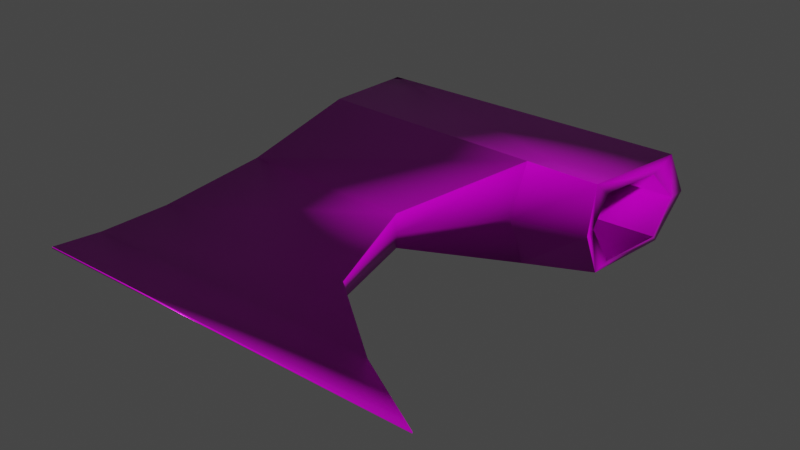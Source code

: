 # Source: hachacompleta.blend  (saved by Blender 2.83.19; exported with 4.5.12 LTS)
import bpy
from mathutils import Matrix  # noqa: F401  (used for matrix-valued properties, if any)

bpy.ops.wm.read_factory_settings(use_empty=True)
scene = bpy.context.scene
scene.name = 'Scene'

# ---- collections
col_collection = bpy.data.collections.new('Collection'); scene.collection.children.link(col_collection)

# ---- images (referenced by path relative to the original .blend; pixels are not part of the script)
import os
ASSET_DIR = os.environ.get("B2B_ASSET_DIR", "")  # directory of the original .blend (textures are referenced by path, not embedded)
HERE = os.path.dirname(os.path.abspath(__file__))  # packed textures are extracted next to this script under _unpacked/

def load_image(name, relpath, width, height, colorspace="sRGB"):
    """Load a texture the original file referenced (path relative to the .blend, or extracted next to this script)."""
    p = next((c for c in (os.path.join(HERE, relpath), os.path.join(ASSET_DIR, relpath)) if relpath and os.path.exists(c)), "")
    if p:
        img = bpy.data.images.load(p, check_existing=True)
        img.name = name
    else:  # same state as the original file: an image datablock whose file is absent (Cycles renders it pink)
        img = bpy.data.images.new(name, width, height)
        img.source = "FILE"
        img.filepath = "//" + (relpath or name)
    img.colorspace_settings.name = colorspace
    return img
img_hachafinal_defaultmaterial_basecolor_png = load_image('hachafinal_DefaultMaterial_BaseColor.png', 'textura/TEXTURA HACHA/hachafinal_DefaultMaterial_BaseColor.png', 1024, 1024, 'sRGB')
img_hachafinal_defaultmaterial_height_png = load_image('hachafinal_DefaultMaterial_Height.png', 'textura/TEXTURA HACHA/hachafinal_DefaultMaterial_Height.png', 1024, 1024, 'sRGB')
img_hachafinal_defaultmaterial_metallic_png = load_image('hachafinal_DefaultMaterial_Metallic.png', 'textura/TEXTURA HACHA/hachafinal_DefaultMaterial_Metallic.png', 1024, 1024, 'sRGB')
img_hachafinal_defaultmaterial_normal_png = load_image('hachafinal_DefaultMaterial_Normal.png', 'textura/TEXTURA HACHA/hachafinal_DefaultMaterial_Normal.png', 1024, 1024, 'Non-Color')
img_hachafinal_defaultmaterial_roughness_png = load_image('hachafinal_DefaultMaterial_Roughness.png', 'textura/TEXTURA HACHA/hachafinal_DefaultMaterial_Roughness.png', 1024, 1024, 'sRGB')

# ---- materials (node trees are filled in below, after node groups)
mat_hacha = bpy.data.materials.new('HACHA')
mat_hacha.use_transparent_shadow = False

# ---- material node trees
mat_hacha.use_nodes = True; mat_hacha.node_tree.nodes.clear()
_N = mat_hacha.node_tree.nodes; _L = mat_hacha.node_tree.links
n0 = _N.new('ShaderNodeBsdfPrincipled'); n0.name = 'Principled BSDF'; n0.location = (10, 300)
n0.distribution = 'GGX'
n0.subsurface_method = 'BURLEY'
n0.inputs[3].default_value = 1.45
n0.inputs[27].default_value = (0.0, 0.0, 0.0, 1.0)
n0.inputs[28].default_value = 1.0
n1 = _N.new('ShaderNodeOutputMaterial'); n1.name = 'Material Output'; n1.location = (300, 300)
n2 = _N.new('ShaderNodeTexImage'); n2.name = 'Image Texture'; n2.location = (-671, 272)
n2.image = img_hachafinal_defaultmaterial_basecolor_png
n3 = _N.new('ShaderNodeTexImage'); n3.name = 'Image Texture.001'; n3.location = (-814, 299)
n3.image = img_hachafinal_defaultmaterial_height_png
n4 = _N.new('ShaderNodeTexImage'); n4.name = 'Image Texture.002'; n4.location = (-548, 279)
n4.image = img_hachafinal_defaultmaterial_metallic_png
n5 = _N.new('ShaderNodeTexImage'); n5.name = 'Image Texture.003'; n5.location = (-727, -129)
n5.image = img_hachafinal_defaultmaterial_normal_png
n6 = _N.new('ShaderNodeNormalMap'); n6.name = 'Normal Map'; n6.location = (-340, -116)
n7 = _N.new('ShaderNodeTexImage'); n7.name = 'Image Texture.004'; n7.location = (-926, -42)
n7.image = img_hachafinal_defaultmaterial_roughness_png
_L.new(n0.outputs[0], n1.inputs[0])
_L.new(n2.outputs[0], n0.inputs[0])
_L.new(n3.outputs[0], n0.inputs[13])
_L.new(n4.outputs[0], n0.inputs[1])
_L.new(n5.outputs[0], n6.inputs[1])
_L.new(n6.outputs[0], n0.inputs[5])
_L.new(n7.outputs[0], n0.inputs[2])
n1.is_active_output = True

# ---- world
world_world = bpy.data.worlds.new('World'); scene.world = world_world
world_world.use_nodes = True; world_world.node_tree.nodes.clear()
_N = world_world.node_tree.nodes; _L = world_world.node_tree.links
n0 = _N.new('ShaderNodeOutputWorld'); n0.name = 'World Output'; n0.location = (300, 300)
n1 = _N.new('ShaderNodeBackground'); n1.name = 'Background'; n1.location = (10, 300)
n1.inputs[0].default_value = (0.05088, 0.05088, 0.05088, 1.0)
_L.new(n1.outputs[0], n0.inputs[0])
n0.is_active_output = True
world_world.color = (0.05088, 0.05088, 0.05088)
world_world.use_sun_shadow = False
world_world.sun_shadow_jitter_overblur = 0.0

# ---- meshes
me_cube_004 = bpy.data.meshes.new('Cube.004')
me_cube_004.from_pydata([(-0.9991, 1.284, -1.051), (-0.999, 1.277, -0.502), (0.9176, 1.284, -1.051), (-0.9999, 1.439, -0.7918), (0.9602, 1.457, -0.7884), (0.969, 1.315, -0.7748), (-0.9995, 1.32, -0.7752), (0.8513, 0.7939, -0.5946), (-0.9924, 0.8589, -0.4993), (0.9155, 1.172, -0.5981), (-0.9971, 1.197, -0.5159), (0.8094, 0.7464, -0.8052), (-0.99, 0.6981, -0.797), (0.9392, 1.208, -0.9913), (-0.9964, 1.232, -1.032), (0.8734, 0.8069, -0.9997), (-0.9916, 0.8257, -1.032), (0.8467, 0.7414, -1.054), (-0.9991, 1.285, -1.05), (1.195, -1.254, -0.7711), (0.9588, 1.277, -0.502), (0.06227, 1.356e-05, -0.6616), (0.4323, 0.6497, -0.4793), (0.2566, -0.627, -0.7204), (1.194, -1.254, -0.7823), (0.06117, 1.365e-05, -0.8664), (0.4266, 0.6487, -1.104), (0.2554, -0.627, -0.8194), (-1.19, -1.254, -0.7711), (-0.9818, 1.366e-05, -0.6374), (0.7367, -0.9995, -0.7922), (-0.9665, 0.6877, -0.4738), (0.7378, -0.9995, -0.7574), (-1.112, -0.9995, -0.7574), (-1.036, -0.627, -0.7204), (-1.192, -1.254, -0.7823), (-0.9831, 1.355e-05, -0.8887), (-0.9677, 0.6877, -1.072), (-1.113, -0.9995, -0.7922), (-1.038, -0.627, -0.8194), (0.837, 0.6376, -0.795), (0.8286, 0.7122, -0.5202), (0.395, 0.5656, -0.8069), (0.0616, 1.361e-05, -0.7868)], [], [(0, 18, 3, 4, 2), (29, 31, 37, 36), (4, 3, 1, 20), (32, 19, 24, 30), (36, 25, 27, 39), (39, 27, 30, 38), (42, 43, 25, 26), (37, 31, 1, 10, 8, 12, 16, 14, 18, 0), (2, 4, 5, 13), (22, 31, 29, 21), (32, 33, 28, 19), (21, 29, 34, 23), (12, 11, 15, 16), (16, 15, 13, 14), (14, 13, 5, 6), (6, 5, 9, 10), (10, 9, 7, 8), (8, 7, 11, 12), (21, 23, 27, 25, 43), (2, 13, 15, 17), (0, 2, 17, 26, 37), (10, 1, 3, 6), (18, 14, 6, 3), (37, 26, 25, 36), (22, 21, 43, 42), (23, 32, 30, 27), (24, 19, 28, 35), (23, 34, 33, 32), (38, 33, 34, 39), (38, 30, 24, 35), (34, 29, 36, 39), (35, 28, 33, 38), (20, 9, 5, 4), (11, 40, 17, 15), (11, 7, 41, 40), (40, 42, 26, 17), (41, 7, 9, 20), (42, 40, 41, 22), (22, 41, 20, 1, 31)])
me_cube_004.polygons.foreach_set('use_smooth', [True] * 39)
_uv = me_cube_004.uv_layers.new(name='UVMap')
_uv.uv.foreach_set('vector', [0.732, 0.5012, 0.7323, 0.5011, 0.7869, 0.4854, 0.7877, 0.7958, 0.732, 0.8066, 0.5828, 0.7244, 0.6239, 0.8541, 0.4988, 0.8595, 0.5303, 0.7267, 0.7877, 0.7958, 0.7869, 0.4854, 0.8468, 0.5033, 0.8468, 0.8152, 0.4548, 0.6029, 0.457, 0.7025, 0.4546, 0.7024, 0.4475, 0.603, 0.4551, 0.2402, 0.2368, 0.2399, 0.1962, 0.1199, 0.4665, 0.1199, 0.4665, 0.1199, 0.1962, 0.1199, 0.09555, 0.04862, 0.4824, 0.04862, 0.1802, 0.7147, 0.179, 0.5953, 0.1956, 0.5953, 0.2421, 0.7317, 0.4988, 0.8595, 0.6239, 0.8541, 0.6239, 0.9664, 0.6202, 0.9513, 0.6203, 0.8868, 0.5565, 0.8589, 0.5087, 0.8853, 0.5127, 0.9627, 0.5096, 0.973, 0.5093, 0.9729, 0.3212, 0.5224, 0.3749, 0.4869, 0.3791, 0.5129, 0.3346, 0.5355, 0.6584, 0.1192, 0.9509, 0.1119, 0.954, 0.2449, 0.7357, 0.2452, 0.5944, 0.4368, 0.9812, 0.4368, 0.9977, 0.4854, 0.4988, 0.4854, 0.7357, 0.2452, 0.954, 0.2449, 0.9654, 0.3654, 0.6951, 0.3654, 0.06336, 0.7714, 0.07111, 0.4899, 0.1116, 0.4873, 0.1116, 0.7865, 0.8468, 0.8531, 0.8476, 0.4971, 0.9315, 0.4854, 0.9315, 0.8549, 0.6239, 0.8611, 0.6312, 0.4924, 0.6757, 0.4854, 0.677, 0.8606, 0.677, 0.8606, 0.6757, 0.4854, 0.7136, 0.4969, 0.732, 0.8611, 0.3212, 0.4869, 0.3212, 0.8521, 0.2421, 0.8405, 0.2505, 0.4884, 0.0, 0.7868, 0.02692, 0.4869, 0.07111, 0.4899, 0.06336, 0.7714, 0.1529, 0.5952, 0.1614, 0.4869, 0.1821, 0.4869, 0.1956, 0.5953, 0.179, 0.5953, 0.3212, 0.5224, 0.3346, 0.5355, 0.3359, 0.6128, 0.3249, 0.6264, 0.4584, 0.4869, 0.05757, 0.4869, 0.07235, 0.3835, 0.1601, 0.3665, 0.4517, 0.3735, 0.6202, 0.9513, 0.6239, 0.9664, 0.565, 1.0, 0.5673, 0.977, 0.5096, 0.973, 0.5127, 0.9627, 0.5673, 0.977, 0.565, 1.0, 0.4517, 0.3735, 0.1601, 0.3665, 0.2368, 0.2399, 0.4551, 0.2402, 0.1116, 0.7317, 0.1529, 0.5952, 0.179, 0.5953, 0.1802, 0.7147, 0.457, 0.4869, 0.4548, 0.6029, 0.4475, 0.603, 0.4363, 0.4876, 0.9977, 0.0002579, 1.0, 0.0, 1.0, 0.4547, 0.9977, 0.455, 0.6951, 0.3654, 0.9654, 0.3654, 0.9812, 0.4368, 0.5944, 0.4368, 0.5404, 0.5346, 0.5477, 0.5343, 0.5592, 0.6054, 0.5385, 0.6063, 0.4824, 0.04862, 0.09555, 0.04862, 0.0, 4.551e-08, 0.4988, 0.0, 0.5592, 0.6054, 0.5828, 0.7244, 0.5303, 0.7267, 0.5385, 0.6063, 0.5399, 0.4855, 0.5422, 0.4854, 0.5477, 0.5343, 0.5404, 0.5346, 0.4363, 0.5187, 0.4167, 0.5407, 0.3791, 0.5129, 0.3749, 0.4869, 0.3763, 0.6256, 0.3797, 0.6446, 0.3249, 0.6264, 0.3359, 0.6128, 0.3763, 0.6256, 0.4203, 0.6137, 0.4363, 0.6294, 0.3797, 0.6446, 0.2047, 0.788, 0.1116, 0.7892, 0.1168, 0.7317, 0.2058, 0.738, 0.4363, 0.6294, 0.4203, 0.6137, 0.4167, 0.5407, 0.4363, 0.5187, 0.1116, 0.7892, 0.2047, 0.788, 0.2058, 0.84, 0.1227, 0.8508, 0.6584, 0.1192, 0.5755, 0.1078, 0.5482, 2.275e-08, 0.9577, 0.0, 0.9509, 0.1119])
me_cube_004.materials.append(mat_hacha)
me_cube_004.use_remesh_fix_poles = True
me_cube_004.use_remesh_preserve_attributes = False
me_cube_004.use_mirror_vertex_groups = False
me_cube_004.update()

# ---- objects
ob_cube = bpy.data.objects.new('Cube', me_cube_004)

# ---- transforms, parenting, visibility, modifiers, constraints
ob_cube.location = (0.0, 0.0, 1.021)
ob_cube.lineart.crease_threshold = 0.0

# ---- collection membership
col_collection.objects.link(ob_cube)

# ---- scene / render settings (as saved in the file)
scene.frame_start = 1; scene.frame_end = 250; scene.frame_set(1)
scene.render.engine = 'BLENDER_EEVEE_NEXT'
scene.cycles.use_denoising = False
scene.cycles.samples = 128
scene.cycles.sampling_pattern = 'TABULATED_SOBOL'
scene.cycles.use_adaptive_sampling = False
scene.cycles.use_light_tree = False
scene.view_settings.view_transform = 'Filmic'
bpy.context.view_layer.update()

# ---- added for rendering (the .blend has no active camera and no usable light): camera, sun
cam_auto = bpy.data.cameras.new('AutoCamera')
cam_auto.lens = 50.0
cam_auto.sensor_width = 36.0
cam_auto.clip_end = 1000.0
ob_auto_camera = bpy.data.objects.new('AutoCamera', cam_auto)
scene.collection.objects.link(ob_auto_camera)
ob_auto_camera.location = (3.39426, -3.96973, 2.94618)
ob_auto_camera.rotation_euler = (1.09748, -7.21219e-08, 0.694738)
scene.camera = ob_auto_camera
light_auto_sun = bpy.data.lights.new('AutoSun', 'SUN')
light_auto_sun.energy = 3.0
light_auto_sun.angle = 0.0523599
ob_auto_sun = bpy.data.objects.new('AutoSun', light_auto_sun)
scene.collection.objects.link(ob_auto_sun)
ob_auto_sun.rotation_euler = (0.872665, 0.174533, 0.523599)
bpy.context.view_layer.update()
